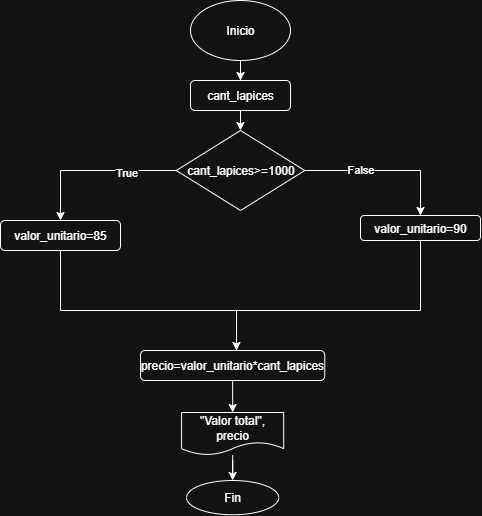

The diagram above was exported from draw.io. Its source (the exported page's mxGraphModel, read from the mxfile embedded in the PNG):
<mxGraphModel dx="706" dy="409" grid="1" gridSize="10" guides="1" tooltips="1" connect="1" arrows="1" fold="1" page="1" pageScale="1" pageWidth="827" pageHeight="1169" math="0" shadow="0">
  <root>
    <mxCell id="0" />
    <mxCell id="1" parent="0" />
    <mxCell id="wclRiJXdOBcs2LpMrZnO-3" value="" style="edgeStyle=orthogonalEdgeStyle;rounded=0;orthogonalLoop=1;jettySize=auto;html=1;" edge="1" parent="1" source="wclRiJXdOBcs2LpMrZnO-1" target="wclRiJXdOBcs2LpMrZnO-2">
      <mxGeometry relative="1" as="geometry" />
    </mxCell>
    <mxCell id="wclRiJXdOBcs2LpMrZnO-1" value="Inicio" style="ellipse;whiteSpace=wrap;html=1;" vertex="1" parent="1">
      <mxGeometry x="400" y="130" width="100" height="60" as="geometry" />
    </mxCell>
    <mxCell id="wclRiJXdOBcs2LpMrZnO-5" value="" style="edgeStyle=orthogonalEdgeStyle;rounded=0;orthogonalLoop=1;jettySize=auto;html=1;" edge="1" parent="1" source="wclRiJXdOBcs2LpMrZnO-2" target="wclRiJXdOBcs2LpMrZnO-4">
      <mxGeometry relative="1" as="geometry" />
    </mxCell>
    <mxCell id="wclRiJXdOBcs2LpMrZnO-2" value="cant_lapices" style="rounded=1;whiteSpace=wrap;html=1;" vertex="1" parent="1">
      <mxGeometry x="400" y="210" width="100" height="30" as="geometry" />
    </mxCell>
    <mxCell id="wclRiJXdOBcs2LpMrZnO-9" value="" style="edgeStyle=orthogonalEdgeStyle;rounded=0;orthogonalLoop=1;jettySize=auto;html=1;" edge="1" parent="1" source="wclRiJXdOBcs2LpMrZnO-4" target="wclRiJXdOBcs2LpMrZnO-8">
      <mxGeometry relative="1" as="geometry" />
    </mxCell>
    <mxCell id="wclRiJXdOBcs2LpMrZnO-10" value="True" style="edgeLabel;html=1;align=center;verticalAlign=middle;resizable=0;points=[];" vertex="1" connectable="0" parent="wclRiJXdOBcs2LpMrZnO-9">
      <mxGeometry x="-0.3966" y="2" relative="1" as="geometry">
        <mxPoint as="offset" />
      </mxGeometry>
    </mxCell>
    <mxCell id="wclRiJXdOBcs2LpMrZnO-12" value="" style="edgeStyle=orthogonalEdgeStyle;rounded=0;orthogonalLoop=1;jettySize=auto;html=1;" edge="1" parent="1" source="wclRiJXdOBcs2LpMrZnO-4" target="wclRiJXdOBcs2LpMrZnO-11">
      <mxGeometry relative="1" as="geometry" />
    </mxCell>
    <mxCell id="wclRiJXdOBcs2LpMrZnO-14" value="False" style="edgeLabel;html=1;align=center;verticalAlign=middle;resizable=0;points=[];" vertex="1" connectable="0" parent="wclRiJXdOBcs2LpMrZnO-12">
      <mxGeometry x="-0.3132" y="1" relative="1" as="geometry">
        <mxPoint as="offset" />
      </mxGeometry>
    </mxCell>
    <mxCell id="wclRiJXdOBcs2LpMrZnO-4" value="cant_lapices&amp;gt;=1000" style="rhombus;whiteSpace=wrap;html=1;" vertex="1" parent="1">
      <mxGeometry x="385.75" y="260" width="128.5" height="80" as="geometry" />
    </mxCell>
    <mxCell id="wclRiJXdOBcs2LpMrZnO-16" value="" style="edgeStyle=orthogonalEdgeStyle;rounded=0;orthogonalLoop=1;jettySize=auto;html=1;exitX=0.5;exitY=1;exitDx=0;exitDy=0;" edge="1" parent="1" source="wclRiJXdOBcs2LpMrZnO-8" target="wclRiJXdOBcs2LpMrZnO-15">
      <mxGeometry relative="1" as="geometry">
        <Array as="points">
          <mxPoint x="270" y="440" />
          <mxPoint x="446" y="440" />
        </Array>
      </mxGeometry>
    </mxCell>
    <mxCell id="wclRiJXdOBcs2LpMrZnO-8" value="valor_unitario=85" style="rounded=1;whiteSpace=wrap;html=1;" vertex="1" parent="1">
      <mxGeometry x="210" y="350" width="120" height="30" as="geometry" />
    </mxCell>
    <mxCell id="wclRiJXdOBcs2LpMrZnO-17" style="edgeStyle=orthogonalEdgeStyle;rounded=0;orthogonalLoop=1;jettySize=auto;html=1;exitX=0.5;exitY=1;exitDx=0;exitDy=0;entryX=0.5;entryY=0;entryDx=0;entryDy=0;" edge="1" parent="1" source="wclRiJXdOBcs2LpMrZnO-11" target="wclRiJXdOBcs2LpMrZnO-15">
      <mxGeometry relative="1" as="geometry">
        <mxPoint x="440" y="490" as="targetPoint" />
        <Array as="points">
          <mxPoint x="630" y="440" />
          <mxPoint x="446" y="440" />
          <mxPoint x="446" y="500" />
        </Array>
      </mxGeometry>
    </mxCell>
    <mxCell id="wclRiJXdOBcs2LpMrZnO-11" value="valor_unitario=90" style="rounded=1;whiteSpace=wrap;html=1;" vertex="1" parent="1">
      <mxGeometry x="570" y="345" width="120" height="25" as="geometry" />
    </mxCell>
    <mxCell id="wclRiJXdOBcs2LpMrZnO-27" value="" style="edgeStyle=orthogonalEdgeStyle;rounded=0;orthogonalLoop=1;jettySize=auto;html=1;" edge="1" parent="1" source="wclRiJXdOBcs2LpMrZnO-15" target="wclRiJXdOBcs2LpMrZnO-25">
      <mxGeometry relative="1" as="geometry" />
    </mxCell>
    <mxCell id="wclRiJXdOBcs2LpMrZnO-15" value="precio=valor_unitario*cant_lapices" style="rounded=1;whiteSpace=wrap;html=1;" vertex="1" parent="1">
      <mxGeometry x="350" y="480" width="184.25" height="30" as="geometry" />
    </mxCell>
    <mxCell id="wclRiJXdOBcs2LpMrZnO-29" value="" style="edgeStyle=orthogonalEdgeStyle;rounded=0;orthogonalLoop=1;jettySize=auto;html=1;" edge="1" parent="1" source="wclRiJXdOBcs2LpMrZnO-25" target="wclRiJXdOBcs2LpMrZnO-28">
      <mxGeometry relative="1" as="geometry" />
    </mxCell>
    <mxCell id="wclRiJXdOBcs2LpMrZnO-25" value="&quot;Valor total&quot;, precio" style="shape=document;whiteSpace=wrap;html=1;boundedLbl=1;rounded=1;" vertex="1" parent="1">
      <mxGeometry x="391.06" y="542" width="102.13" height="42.5" as="geometry" />
    </mxCell>
    <mxCell id="wclRiJXdOBcs2LpMrZnO-28" value="Fin" style="ellipse;whiteSpace=wrap;html=1;rounded=1;" vertex="1" parent="1">
      <mxGeometry x="396.06" y="610" width="92.13" height="34.25" as="geometry" />
    </mxCell>
  </root>
</mxGraphModel>